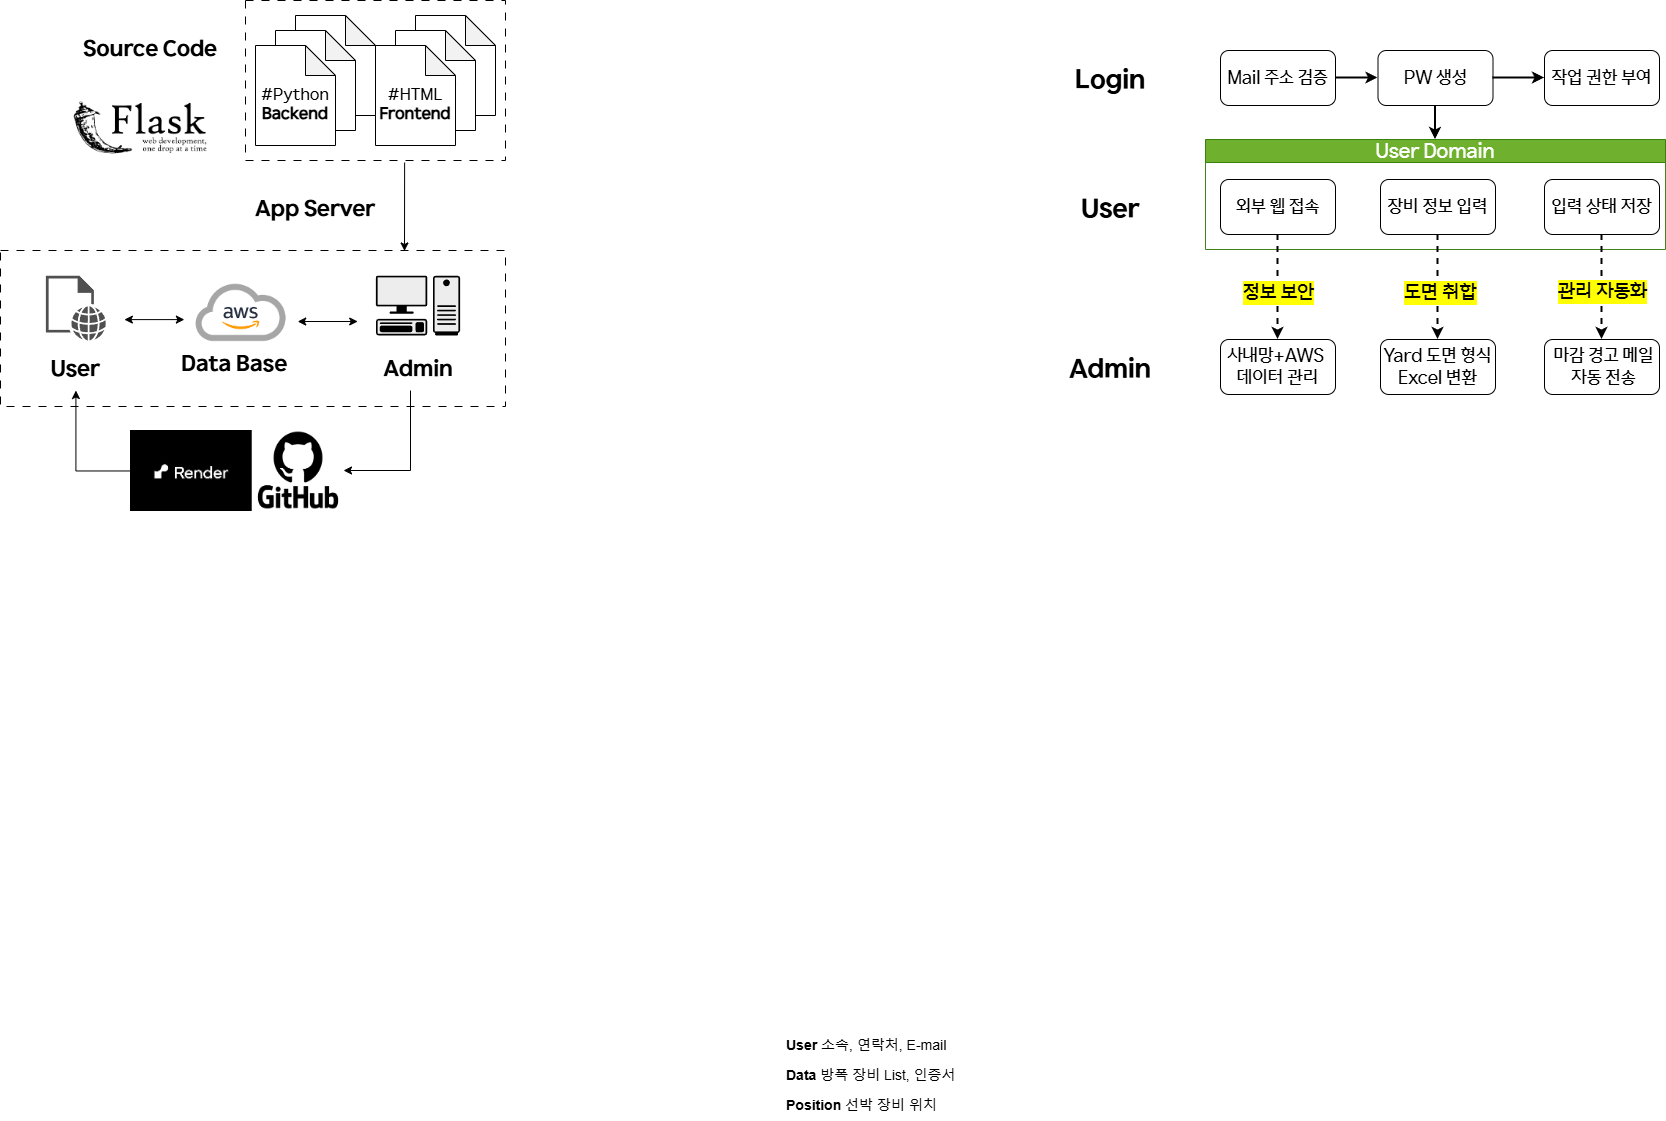

The diagram above was exported from draw.io. Its source (the exported page's mxGraphModel, read from the mxfile embedded in the PNG):
<mxGraphModel dx="3482" dy="2118" grid="1" gridSize="10" guides="1" tooltips="1" connect="1" arrows="1" fold="1" page="1" pageScale="1" pageWidth="827" pageHeight="1169" math="0" shadow="0">
  <root>
    <mxCell id="0" />
    <mxCell id="1" parent="0" />
    <mxCell id="edkDDNtD3hpGfq71PkZ--18" value="&lt;font style=&quot;font-size: 14px;&quot;&gt;&lt;b style=&quot;&quot;&gt;Position&lt;/b&gt; 선박 장비 위치&amp;nbsp;&lt;/font&gt;" style="text;strokeColor=none;fillColor=none;align=left;verticalAlign=middle;spacingLeft=4;spacingRight=4;overflow=hidden;points=[[0,0.5],[1,0.5]];portConstraint=eastwest;rotatable=0;whiteSpace=wrap;html=1;dashed=1;" parent="1" vertex="1">
      <mxGeometry x="-370" y="1010" width="180" height="30" as="geometry" />
    </mxCell>
    <mxCell id="edkDDNtD3hpGfq71PkZ--17" value="&lt;font style=&quot;font-size: 14px;&quot;&gt;&lt;b style=&quot;&quot;&gt;Data&lt;/b&gt; 방폭 장비 List, 인증서&lt;/font&gt;" style="text;align=left;verticalAlign=middle;spacingLeft=4;spacingRight=4;overflow=hidden;points=[[0,0.5],[1,0.5]];portConstraint=eastwest;rotatable=0;whiteSpace=wrap;html=1;strokeColor=none;dashed=1;" parent="1" vertex="1">
      <mxGeometry x="-370" y="980" width="180" height="30" as="geometry" />
    </mxCell>
    <mxCell id="edkDDNtD3hpGfq71PkZ--16" value="&lt;font style=&quot;font-size: 14px;&quot;&gt;&lt;b&gt;User&lt;/b&gt;&amp;nbsp;소속, 연락처, E-mail&lt;/font&gt;" style="text;align=left;verticalAlign=middle;spacingLeft=4;spacingRight=4;overflow=hidden;points=[[0,0.5],[1,0.5]];portConstraint=eastwest;rotatable=0;whiteSpace=wrap;html=1;perimeterSpacing=0;dashed=1;strokeColor=none;" parent="1" vertex="1">
      <mxGeometry x="-370" y="950" width="180" height="30" as="geometry" />
    </mxCell>
    <mxCell id="E9hsQxRl4FJ7_HClxVdp-56" style="edgeStyle=orthogonalEdgeStyle;rounded=0;orthogonalLoop=1;jettySize=auto;html=1;exitX=1;exitY=0.5;exitDx=0;exitDy=0;" parent="1" source="edkDDNtD3hpGfq71PkZ--17" target="edkDDNtD3hpGfq71PkZ--17" edge="1">
      <mxGeometry relative="1" as="geometry" />
    </mxCell>
    <mxCell id="-IHRxDXbb6TF0VfyF2rW-14" value="" style="group" parent="1" vertex="1" connectable="0">
      <mxGeometry x="-100" y="-30" width="615" height="349" as="geometry" />
    </mxCell>
    <mxCell id="edkDDNtD3hpGfq71PkZ--1" value="&lt;font&gt;Mail 주소 검증&lt;/font&gt;" style="rounded=1;whiteSpace=wrap;html=1;fontFamily=HD현대체 Medium;fontSize=18;" parent="-IHRxDXbb6TF0VfyF2rW-14" vertex="1">
      <mxGeometry x="170" width="115" height="55" as="geometry" />
    </mxCell>
    <mxCell id="edkDDNtD3hpGfq71PkZ--2" value="&lt;font&gt;PW 생성&lt;/font&gt;" style="whiteSpace=wrap;html=1;rounded=1;fontFamily=HD현대체 Medium;fontSize=18;" parent="-IHRxDXbb6TF0VfyF2rW-14" vertex="1">
      <mxGeometry x="327.5" width="115" height="55" as="geometry" />
    </mxCell>
    <mxCell id="edkDDNtD3hpGfq71PkZ--6" value="&lt;span&gt;&lt;font&gt;작업 권한 부여&lt;/font&gt;&lt;/span&gt;" style="whiteSpace=wrap;html=1;rounded=1;fontFamily=HD현대체 Medium;fontSize=18;" parent="-IHRxDXbb6TF0VfyF2rW-14" vertex="1">
      <mxGeometry x="494" width="115" height="55" as="geometry" />
    </mxCell>
    <mxCell id="l-jCHVFoO6IfpWyF8wH8-52" value="&lt;font&gt;Login&lt;/font&gt;" style="rounded=0;whiteSpace=wrap;html=1;fontSize=26;strokeColor=none;fontFamily=HD현대체 Bold;" parent="-IHRxDXbb6TF0VfyF2rW-14" vertex="1">
      <mxGeometry width="120" height="60" as="geometry" />
    </mxCell>
    <mxCell id="-IHRxDXbb6TF0VfyF2rW-11" value="" style="group" parent="-IHRxDXbb6TF0VfyF2rW-14" vertex="1" connectable="0">
      <mxGeometry y="89" width="615" height="260" as="geometry" />
    </mxCell>
    <mxCell id="E9hsQxRl4FJ7_HClxVdp-35" value="&lt;span&gt;&lt;font style=&quot;font-size: 18px;&quot; face=&quot;HD현대체 Medium&quot;&gt;사내망+AWS&amp;nbsp;&lt;br&gt;데이터 관리&lt;/font&gt;&lt;/span&gt;" style="whiteSpace=wrap;html=1;rounded=1;fontSize=16;" parent="-IHRxDXbb6TF0VfyF2rW-11" vertex="1">
      <mxGeometry x="170" y="200" width="115" height="55" as="geometry" />
    </mxCell>
    <mxCell id="tJ2w9ovYZYxpZvMZS7qf-40" value="&lt;span&gt;&lt;font style=&quot;font-size: 18px;&quot; face=&quot;HD현대체 Medium&quot;&gt;Yard 도면 형식Excel 변환&lt;/font&gt;&lt;/span&gt;" style="whiteSpace=wrap;html=1;rounded=1;fontSize=16;" parent="-IHRxDXbb6TF0VfyF2rW-11" vertex="1">
      <mxGeometry x="330" y="200" width="115" height="55" as="geometry" />
    </mxCell>
    <mxCell id="tJ2w9ovYZYxpZvMZS7qf-31" value="&lt;font style=&quot;font-size: 18px;&quot; face=&quot;HD현대체 Medium&quot;&gt;&amp;nbsp;마감 경고 메일&lt;/font&gt;&lt;div&gt;&lt;font style=&quot;font-size: 18px;&quot; face=&quot;HD현대체 Medium&quot;&gt;&amp;nbsp;자동 전송&lt;/font&gt;&lt;/div&gt;" style="whiteSpace=wrap;html=1;rounded=1;fontSize=16;" parent="-IHRxDXbb6TF0VfyF2rW-11" vertex="1">
      <mxGeometry x="494" y="200" width="115" height="55" as="geometry" />
    </mxCell>
    <mxCell id="l-jCHVFoO6IfpWyF8wH8-54" value="User" style="rounded=0;whiteSpace=wrap;html=1;fontSize=26;strokeColor=none;fontFamily=HD현대체 Bold;" parent="-IHRxDXbb6TF0VfyF2rW-11" vertex="1">
      <mxGeometry y="40" width="120" height="60" as="geometry" />
    </mxCell>
    <mxCell id="l-jCHVFoO6IfpWyF8wH8-55" value="Admin" style="rounded=0;whiteSpace=wrap;html=1;fontSize=26;strokeColor=none;fontFamily=HD현대체 Bold;" parent="-IHRxDXbb6TF0VfyF2rW-11" vertex="1">
      <mxGeometry y="200" width="120" height="60" as="geometry" />
    </mxCell>
    <mxCell id="-IHRxDXbb6TF0VfyF2rW-10" value="" style="group" parent="-IHRxDXbb6TF0VfyF2rW-11" vertex="1" connectable="0">
      <mxGeometry x="155" width="460" height="110" as="geometry" />
    </mxCell>
    <mxCell id="-IHRxDXbb6TF0VfyF2rW-9" value="" style="group" parent="-IHRxDXbb6TF0VfyF2rW-10" vertex="1" connectable="0">
      <mxGeometry width="460" height="110" as="geometry" />
    </mxCell>
    <mxCell id="tJ2w9ovYZYxpZvMZS7qf-17" value="&lt;font&gt;&lt;span&gt;User Domain&lt;/span&gt;&lt;/font&gt;" style="swimlane;whiteSpace=wrap;html=1;fillColor=#60a917;strokeColor=#2D7600;fontFamily=HD현대체 Medium;fontStyle=0;fontSize=20;fontColor=#ffffff;opacity=90;" parent="-IHRxDXbb6TF0VfyF2rW-9" vertex="1">
      <mxGeometry width="460" height="110" as="geometry" />
    </mxCell>
    <mxCell id="tJ2w9ovYZYxpZvMZS7qf-29" value="&lt;font&gt;입력 상태 저장&lt;/font&gt;" style="whiteSpace=wrap;html=1;rounded=1;fontFamily=HD현대체 Medium;fontSize=18;" parent="tJ2w9ovYZYxpZvMZS7qf-17" vertex="1">
      <mxGeometry x="339" y="40" width="115" height="55" as="geometry" />
    </mxCell>
    <mxCell id="-IHRxDXbb6TF0VfyF2rW-8" value="" style="group" parent="tJ2w9ovYZYxpZvMZS7qf-17" vertex="1" connectable="0">
      <mxGeometry x="15" y="40" width="275" height="55" as="geometry" />
    </mxCell>
    <mxCell id="tJ2w9ovYZYxpZvMZS7qf-25" value="&lt;font&gt;장비 정보 입력&lt;/font&gt;" style="whiteSpace=wrap;html=1;rounded=1;fontFamily=HD현대체 Medium;fontSize=18;" parent="-IHRxDXbb6TF0VfyF2rW-8" vertex="1">
      <mxGeometry x="160" width="115" height="55" as="geometry" />
    </mxCell>
    <mxCell id="E9hsQxRl4FJ7_HClxVdp-30" value="&lt;font&gt;외부 웹 접속&lt;/font&gt;" style="rounded=1;whiteSpace=wrap;html=1;fontFamily=HD현대체 Medium;fontSize=18;" parent="-IHRxDXbb6TF0VfyF2rW-8" vertex="1">
      <mxGeometry width="115" height="55" as="geometry" />
    </mxCell>
    <mxCell id="tJ2w9ovYZYxpZvMZS7qf-32" value="" style="rounded=0;orthogonalLoop=1;jettySize=auto;html=1;exitX=0.5;exitY=1;exitDx=0;exitDy=0;entryX=0.5;entryY=0;entryDx=0;entryDy=0;dashed=1;strokeWidth=2;" parent="-IHRxDXbb6TF0VfyF2rW-11" source="tJ2w9ovYZYxpZvMZS7qf-29" target="tJ2w9ovYZYxpZvMZS7qf-31" edge="1">
      <mxGeometry relative="1" as="geometry">
        <mxPoint x="579.5800000000004" y="237.5" as="sourcePoint" />
        <mxPoint x="580" y="400" as="targetPoint" />
      </mxGeometry>
    </mxCell>
    <mxCell id="tJ2w9ovYZYxpZvMZS7qf-33" value="&lt;span&gt;&lt;span&gt;관리 자동화&lt;/span&gt;&lt;/span&gt;" style="edgeLabel;html=1;align=center;verticalAlign=middle;resizable=0;points=[];labelBackgroundColor=light-dark(#FFFF00,#323200);fontFamily=HD현대체 Medium;fontSize=20;fontStyle=0" parent="tJ2w9ovYZYxpZvMZS7qf-32" vertex="1" connectable="0">
      <mxGeometry x="0.1158" y="1" relative="1" as="geometry">
        <mxPoint x="-1" y="-2" as="offset" />
      </mxGeometry>
    </mxCell>
    <mxCell id="E9hsQxRl4FJ7_HClxVdp-39" style="rounded=0;orthogonalLoop=1;jettySize=auto;html=1;entryX=0.5;entryY=0;entryDx=0;entryDy=0;exitX=0.5;exitY=1;exitDx=0;exitDy=0;dashed=1;strokeWidth=2;" parent="-IHRxDXbb6TF0VfyF2rW-11" source="tJ2w9ovYZYxpZvMZS7qf-25" target="tJ2w9ovYZYxpZvMZS7qf-40" edge="1">
      <mxGeometry relative="1" as="geometry">
        <mxPoint x="384.58" y="280" as="targetPoint" />
        <mxPoint x="384.58" y="88" as="sourcePoint" />
      </mxGeometry>
    </mxCell>
    <mxCell id="E9hsQxRl4FJ7_HClxVdp-40" value="&lt;span&gt;&lt;font&gt;도면 취합&lt;/font&gt;&lt;/span&gt;" style="edgeLabel;html=1;align=center;verticalAlign=middle;resizable=0;points=[];labelBackgroundColor=light-dark(#FFFF00,#323200);fontFamily=HD현대체 Medium;fontSize=20;fontStyle=0" parent="E9hsQxRl4FJ7_HClxVdp-39" vertex="1" connectable="0">
      <mxGeometry x="0.0978" y="1" relative="1" as="geometry">
        <mxPoint x="1" as="offset" />
      </mxGeometry>
    </mxCell>
    <mxCell id="E9hsQxRl4FJ7_HClxVdp-42" style="rounded=0;orthogonalLoop=1;jettySize=auto;html=1;entryX=0.5;entryY=0;entryDx=0;entryDy=0;exitX=0.5;exitY=1;exitDx=0;exitDy=0;dashed=1;strokeWidth=2;" parent="-IHRxDXbb6TF0VfyF2rW-11" source="E9hsQxRl4FJ7_HClxVdp-30" target="E9hsQxRl4FJ7_HClxVdp-35" edge="1">
      <mxGeometry relative="1" as="geometry">
        <mxPoint x="218.64" y="270" as="targetPoint" />
        <mxPoint x="221.35" y="90" as="sourcePoint" />
      </mxGeometry>
    </mxCell>
    <mxCell id="E9hsQxRl4FJ7_HClxVdp-43" value="&lt;span&gt;&lt;font&gt;정보 보안&lt;/font&gt;&lt;/span&gt;" style="edgeLabel;html=1;align=center;verticalAlign=middle;resizable=0;points=[];labelBackgroundColor=light-dark(#FFFF00,#323200);fontFamily=HD현대체 Medium;fontSize=20;fontStyle=0" parent="E9hsQxRl4FJ7_HClxVdp-42" vertex="1" connectable="0">
      <mxGeometry x="0.0978" y="1" relative="1" as="geometry">
        <mxPoint x="-1" as="offset" />
      </mxGeometry>
    </mxCell>
    <mxCell id="edkDDNtD3hpGfq71PkZ--3" value="" style="edgeStyle=orthogonalEdgeStyle;rounded=0;orthogonalLoop=1;jettySize=auto;html=1;strokeWidth=2;" parent="-IHRxDXbb6TF0VfyF2rW-14" source="edkDDNtD3hpGfq71PkZ--1" target="edkDDNtD3hpGfq71PkZ--2" edge="1">
      <mxGeometry relative="1" as="geometry" />
    </mxCell>
    <mxCell id="edkDDNtD3hpGfq71PkZ--7" value="" style="edgeStyle=orthogonalEdgeStyle;rounded=0;orthogonalLoop=1;jettySize=auto;html=1;strokeWidth=2;" parent="-IHRxDXbb6TF0VfyF2rW-14" source="edkDDNtD3hpGfq71PkZ--2" target="edkDDNtD3hpGfq71PkZ--6" edge="1">
      <mxGeometry relative="1" as="geometry" />
    </mxCell>
    <mxCell id="l-jCHVFoO6IfpWyF8wH8-57" value="" style="edgeStyle=orthogonalEdgeStyle;rounded=0;orthogonalLoop=1;jettySize=auto;html=1;strokeWidth=2;entryX=0.5;entryY=0;entryDx=0;entryDy=0;exitX=0.5;exitY=1;exitDx=0;exitDy=0;" parent="-IHRxDXbb6TF0VfyF2rW-14" source="edkDDNtD3hpGfq71PkZ--2" target="tJ2w9ovYZYxpZvMZS7qf-17" edge="1">
      <mxGeometry relative="1" as="geometry">
        <mxPoint x="388" y="89" as="targetPoint" />
        <mxPoint x="385" y="59" as="sourcePoint" />
      </mxGeometry>
    </mxCell>
    <mxCell id="l-jCHVFoO6IfpWyF8wH8-37" value="&lt;font&gt;Source Code&lt;/font&gt;" style="rounded=0;whiteSpace=wrap;html=1;strokeColor=none;fontFamily=HD현대체 Bold;fontSize=22;" parent="1" vertex="1">
      <mxGeometry x="-1070" y="-60" width="140" height="60" as="geometry" />
    </mxCell>
    <mxCell id="l-jCHVFoO6IfpWyF8wH8-62" value="App Server" style="rounded=0;whiteSpace=wrap;html=1;strokeColor=none;fontFamily=HD현대체 Bold;fontSize=22;" parent="1" vertex="1">
      <mxGeometry x="-905" y="100" width="140" height="60" as="geometry" />
    </mxCell>
    <mxCell id="8wcpYMWsVJDnqcAF6DCu-1" value="" style="shape=image;verticalLabelPosition=bottom;verticalAlign=top;imageAspect=0;image=data:image/png,(base64 omitted: 9712 chars);" vertex="1" parent="1">
      <mxGeometry x="-1080" y="20" width="140" height="54.6" as="geometry" />
    </mxCell>
    <mxCell id="8wcpYMWsVJDnqcAF6DCu-9" value="" style="group" vertex="1" connectable="0" parent="1">
      <mxGeometry x="-905" y="-80" width="260" height="160" as="geometry" />
    </mxCell>
    <mxCell id="l-jCHVFoO6IfpWyF8wH8-36" value="" style="rounded=0;whiteSpace=wrap;html=1;dashed=1;dashPattern=8 8;" parent="8wcpYMWsVJDnqcAF6DCu-9" vertex="1">
      <mxGeometry width="260" height="160" as="geometry" />
    </mxCell>
    <mxCell id="l-jCHVFoO6IfpWyF8wH8-22" value="&lt;font style=&quot;font-size: 13px;&quot;&gt;#HTML&lt;/font&gt;" style="shape=note;whiteSpace=wrap;html=1;backgroundOutline=1;darkOpacity=0.05;" parent="8wcpYMWsVJDnqcAF6DCu-9" vertex="1">
      <mxGeometry x="170" y="15" width="80" height="100" as="geometry" />
    </mxCell>
    <mxCell id="l-jCHVFoO6IfpWyF8wH8-21" value="&lt;font style=&quot;font-size: 13px;&quot;&gt;#HTML&lt;/font&gt;" style="shape=note;whiteSpace=wrap;html=1;backgroundOutline=1;darkOpacity=0.05;" parent="8wcpYMWsVJDnqcAF6DCu-9" vertex="1">
      <mxGeometry x="150" y="30" width="80" height="100" as="geometry" />
    </mxCell>
    <mxCell id="l-jCHVFoO6IfpWyF8wH8-19" value="&lt;div&gt;&lt;font&gt;&lt;font&gt;&lt;br&gt;&lt;/font&gt;&lt;/font&gt;&lt;/div&gt;&lt;font&gt;&lt;font&gt;#HTML&lt;/font&gt;&lt;/font&gt;&lt;div&gt;&lt;b&gt;Frontend&lt;/b&gt;&lt;/div&gt;" style="shape=note;whiteSpace=wrap;html=1;backgroundOutline=1;darkOpacity=0.05;fontFamily=HD현대체 Medium;fontSize=16;" parent="8wcpYMWsVJDnqcAF6DCu-9" vertex="1">
      <mxGeometry x="130" y="45" width="80" height="100" as="geometry" />
    </mxCell>
    <mxCell id="l-jCHVFoO6IfpWyF8wH8-32" value="&lt;font style=&quot;font-size: 13px;&quot;&gt;#HTML&lt;/font&gt;" style="shape=note;whiteSpace=wrap;html=1;backgroundOutline=1;darkOpacity=0.05;" parent="8wcpYMWsVJDnqcAF6DCu-9" vertex="1">
      <mxGeometry x="50" y="15" width="80" height="100" as="geometry" />
    </mxCell>
    <mxCell id="l-jCHVFoO6IfpWyF8wH8-33" value="&lt;font style=&quot;font-size: 13px;&quot;&gt;#HTML&lt;/font&gt;" style="shape=note;whiteSpace=wrap;html=1;backgroundOutline=1;darkOpacity=0.05;" parent="8wcpYMWsVJDnqcAF6DCu-9" vertex="1">
      <mxGeometry x="30" y="30" width="80" height="100" as="geometry" />
    </mxCell>
    <mxCell id="l-jCHVFoO6IfpWyF8wH8-34" value="&lt;div&gt;&lt;font&gt;&lt;font&gt;&lt;br&gt;&lt;/font&gt;&lt;/font&gt;&lt;/div&gt;&lt;font&gt;&lt;font&gt;#Python&lt;/font&gt;&lt;/font&gt;&lt;div&gt;&lt;b&gt;Backend&lt;/b&gt;&lt;/div&gt;" style="shape=note;whiteSpace=wrap;html=1;backgroundOutline=1;darkOpacity=0.05;fontFamily=HD현대체 Medium;fontSize=16;" parent="8wcpYMWsVJDnqcAF6DCu-9" vertex="1">
      <mxGeometry x="10" y="45" width="80" height="100" as="geometry" />
    </mxCell>
    <mxCell id="8wcpYMWsVJDnqcAF6DCu-14" value="" style="rounded=0;orthogonalLoop=1;jettySize=auto;html=1;exitX=0.612;exitY=1.013;exitDx=0;exitDy=0;entryX=0.8;entryY=0.003;entryDx=0;entryDy=0;exitPerimeter=0;entryPerimeter=0;" edge="1" parent="1" source="l-jCHVFoO6IfpWyF8wH8-36" target="l-jCHVFoO6IfpWyF8wH8-60">
      <mxGeometry relative="1" as="geometry">
        <mxPoint x="-910" y="167" as="targetPoint" />
      </mxGeometry>
    </mxCell>
    <mxCell id="l-jCHVFoO6IfpWyF8wH8-60" value="" style="rounded=0;whiteSpace=wrap;html=1;dashed=1;dashPattern=8 8;" parent="1" vertex="1">
      <mxGeometry x="-1150" y="170" width="505" height="156" as="geometry" />
    </mxCell>
    <mxCell id="-IHRxDXbb6TF0VfyF2rW-18" value="" style="group" parent="1" vertex="1" connectable="0">
      <mxGeometry x="-1104.5900000000001" y="190" width="414.18" height="120.03" as="geometry" />
    </mxCell>
    <mxCell id="l-jCHVFoO6IfpWyF8wH8-63" value="" style="shape=mxgraph.networks2.icon;aspect=fixed;fillColor=#EDEDED;strokeColor=#000000;gradientColor=#5B6163;network2IconShadow=1;network2bgFillColor=none;labelPosition=center;verticalLabelPosition=bottom;align=center;verticalAlign=top;network2Icon=mxgraph.networks2.pc;network2IconYOffset=-0.0593;network2IconW=0.9999;network2IconH=0.7096;" parent="-IHRxDXbb6TF0VfyF2rW-18" vertex="1">
      <mxGeometry x="330" y="5.22999999999999" width="84.18" height="59.74" as="geometry" />
    </mxCell>
    <mxCell id="l-jCHVFoO6IfpWyF8wH8-66" value="" style="sketch=0;pointerEvents=1;shadow=0;dashed=0;html=1;strokeColor=none;fillColor=#505050;labelPosition=center;verticalLabelPosition=bottom;verticalAlign=top;outlineConnect=0;align=center;shape=mxgraph.office.concepts.web_page;" parent="-IHRxDXbb6TF0VfyF2rW-18" vertex="1">
      <mxGeometry y="5.22999999999999" width="60" height="64.8" as="geometry" />
    </mxCell>
    <mxCell id="mIFPjRoiOO5-gJgXzG39-1" value="Admin" style="rounded=0;whiteSpace=wrap;html=1;strokeColor=none;fontFamily=HD현대체 Bold;fontSize=22;" parent="-IHRxDXbb6TF0VfyF2rW-18" vertex="1">
      <mxGeometry x="342.09000000000003" y="80.03" width="60" height="40" as="geometry" />
    </mxCell>
    <mxCell id="mIFPjRoiOO5-gJgXzG39-2" value="User" style="rounded=0;whiteSpace=wrap;html=1;strokeColor=none;fontFamily=HD현대체 Bold;fontSize=22;" parent="-IHRxDXbb6TF0VfyF2rW-18" vertex="1">
      <mxGeometry y="80.03" width="60" height="40" as="geometry" />
    </mxCell>
    <mxCell id="l-jCHVFoO6IfpWyF8wH8-38" value="&lt;font&gt;Data Base&lt;/font&gt;" style="rounded=0;whiteSpace=wrap;html=1;strokeColor=none;fontFamily=HD현대체 Bold;fontSize=22;" parent="-IHRxDXbb6TF0VfyF2rW-18" vertex="1">
      <mxGeometry x="133.20999999999992" y="70.03" width="110.5" height="50" as="geometry" />
    </mxCell>
    <mxCell id="l-jCHVFoO6IfpWyF8wH8-24" value="" style="shape=image;verticalLabelPosition=bottom;verticalAlign=top;imageAspect=0;aspect=fixed;image=data:image/png,(base64 omitted: 45484 chars);" parent="-IHRxDXbb6TF0VfyF2rW-18" vertex="1">
      <mxGeometry x="138.4699999999999" width="113.33" height="85" as="geometry" />
    </mxCell>
    <mxCell id="l-jCHVFoO6IfpWyF8wH8-30" value="" style="endArrow=classic;startArrow=classic;html=1;rounded=0;" parent="-IHRxDXbb6TF0VfyF2rW-18" edge="1">
      <mxGeometry width="50" height="50" relative="1" as="geometry">
        <mxPoint x="251.8" y="51.00999999999999" as="sourcePoint" />
        <mxPoint x="311.8" y="51.00999999999999" as="targetPoint" />
      </mxGeometry>
    </mxCell>
    <mxCell id="-IHRxDXbb6TF0VfyF2rW-17" value="" style="endArrow=classic;startArrow=classic;html=1;rounded=0;" parent="-IHRxDXbb6TF0VfyF2rW-18" edge="1">
      <mxGeometry width="50" height="50" relative="1" as="geometry">
        <mxPoint x="78.47000000000003" y="49.099999999999994" as="sourcePoint" />
        <mxPoint x="138.47000000000003" y="49.099999999999994" as="targetPoint" />
      </mxGeometry>
    </mxCell>
    <mxCell id="8wcpYMWsVJDnqcAF6DCu-19" value="" style="group" vertex="1" connectable="0" parent="1">
      <mxGeometry x="-1020" y="350" width="1140" height="81" as="geometry" />
    </mxCell>
    <mxCell id="8wcpYMWsVJDnqcAF6DCu-17" value="" style="shape=image;verticalLabelPosition=bottom;verticalAlign=top;imageAspect=0;image=https://encrypted-tbn0.gstatic.com/images?q=tbn:ANd9GcTr0JK7xRMxDrc1DPmLhL98yBjUOx8l1ILpFQ&amp;s;" vertex="1" parent="8wcpYMWsVJDnqcAF6DCu-19">
      <mxGeometry x="123" width="90" height="80" as="geometry" />
    </mxCell>
    <mxCell id="8wcpYMWsVJDnqcAF6DCu-18" value="" style="shape=image;verticalLabelPosition=bottom;verticalAlign=top;imageAspect=0;image=data:image/png,(base64 omitted: 2172 chars);" vertex="1" parent="8wcpYMWsVJDnqcAF6DCu-19">
      <mxGeometry width="121.73" height="81" as="geometry" />
    </mxCell>
    <mxCell id="8wcpYMWsVJDnqcAF6DCu-22" style="edgeStyle=orthogonalEdgeStyle;rounded=0;orthogonalLoop=1;jettySize=auto;html=1;entryX=1;entryY=0.5;entryDx=0;entryDy=0;" edge="1" parent="8wcpYMWsVJDnqcAF6DCu-19" source="mIFPjRoiOO5-gJgXzG39-1" target="8wcpYMWsVJDnqcAF6DCu-17">
      <mxGeometry relative="1" as="geometry">
        <Array as="points">
          <mxPoint x="280" y="40" />
        </Array>
      </mxGeometry>
    </mxCell>
    <mxCell id="8wcpYMWsVJDnqcAF6DCu-23" style="edgeStyle=orthogonalEdgeStyle;rounded=0;orthogonalLoop=1;jettySize=auto;html=1;entryX=0.5;entryY=1;entryDx=0;entryDy=0;" edge="1" parent="1" source="8wcpYMWsVJDnqcAF6DCu-18" target="mIFPjRoiOO5-gJgXzG39-2">
      <mxGeometry relative="1" as="geometry" />
    </mxCell>
  </root>
</mxGraphModel>